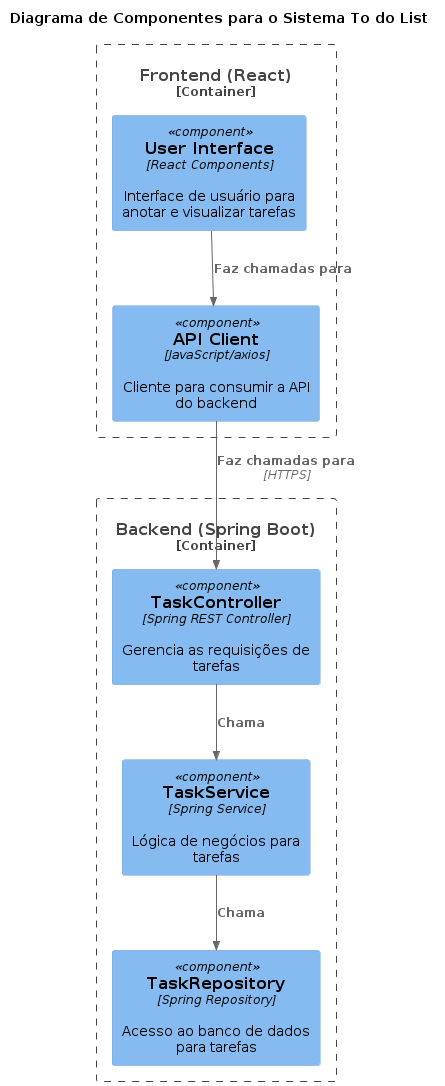

The diagram above was rendered by PlantUML. Its source (embedded in the PNG):
@startuml
!include https://raw.githubusercontent.com/plantuml-stdlib/C4-PlantUML/master/C4_Component.puml

title Diagrama de Componentes para o Sistema To do List

Container_Boundary(frontend, "Frontend (React)") {
    Component(ui, "User Interface", "React Components", "Interface de usuário para anotar e visualizar tarefas")
    Component(apiClient, "API Client", "JavaScript/axios", "Cliente para consumir a API do backend")
}

Container_Boundary(backend, "Backend (Spring Boot)") {
    Component(controller, "TaskController", "Spring REST Controller", "Gerencia as requisições de tarefas")
    Component(service, "TaskService", "Spring Service", "Lógica de negócios para tarefas")
    Component(repository, "TaskRepository", "Spring Repository", "Acesso ao banco de dados para tarefas")
}

Rel(ui, apiClient, "Faz chamadas para")
Rel(apiClient, controller, "Faz chamadas para", "HTTPS")

Rel(controller, service, "Chama")
Rel(service, repository, "Chama")
@enduml